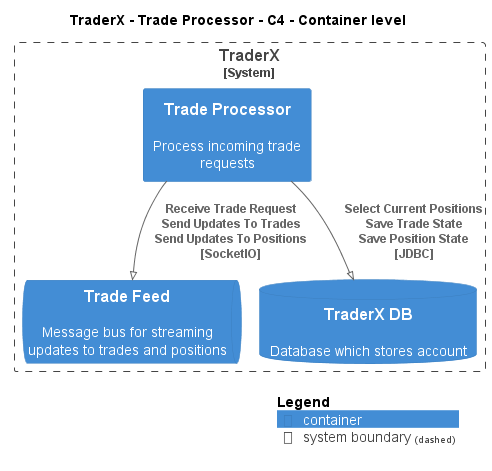

The diagram above was rendered by PlantUML. Its source (embedded in the PNG):
@startuml
!pragma layout smetana
!include ..\..\..\..\.c4s\C4_Container.puml

AddElementTag("state:new", $bgColor=green, $fontColor=#ffffff, $borderColor=green, $shadowing="False")
AddElementTag("state:changed", $bgColor=orange, $fontColor=#ffffff, $borderColor=orange, $shadowing="False")
AddElementTag("state:removed", $bgColor=red, $fontColor=#ffffff, $borderColor=red, $shadowing="False")

AddRelTag("state:new", $textColor=green, $lineColor=green)
AddRelTag("state:changed", $textColor=orange, $lineColor=orange)
AddRelTag("state:removed", $textColor=red, $lineColor=red)

SHOW_PERSON_PORTRAIT()
LAYOUT_TOP_DOWN()

skinparam linetype polyline

title TraderX - Trade Processor - C4 - Container level


System_Boundary(TraderX.SoftwareSystems.TraderX, "TraderX") {
    Container(TraderX.SoftwareSystems.TraderX.Containers.TradeProcessor, "Trade Processor", "", "Process incoming trade requests")
    ContainerQueue(TraderX.SoftwareSystems.TraderX.Containers.TradeFeed, "Trade Feed", "", "Message bus for streaming updates to trades and positions")
    ContainerDb(TraderX.SoftwareSystems.TraderX.Containers.TraderXDB, "TraderX DB", "", "Database which stores account")
}

Rel(TraderX.SoftwareSystems.TraderX.Containers.TradeProcessor, TraderX.SoftwareSystems.TraderX.Containers.TradeFeed, "Receive Trade Request\nSend Updates To Trades\nSend Updates To Positions\n[SocketIO]", $tags='protocol:socketio')
Rel(TraderX.SoftwareSystems.TraderX.Containers.TradeProcessor, TraderX.SoftwareSystems.TraderX.Containers.TraderXDB, "Select Current Positions\nSave Trade State\nSave Position State\n[JDBC]", $tags='protocol:jdbc')


SHOW_LEGEND()
@enduml